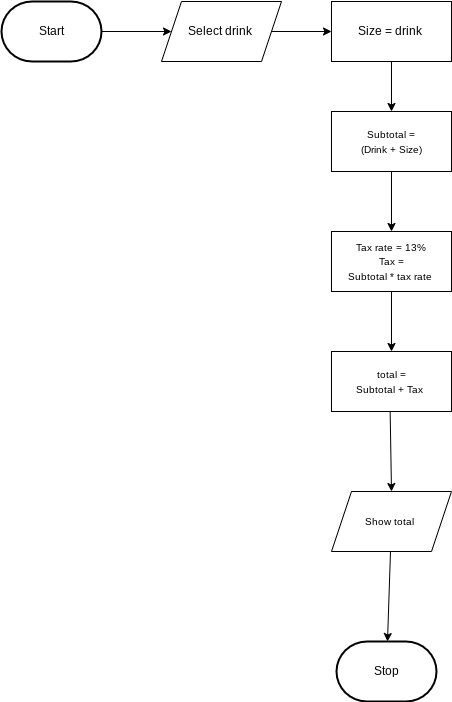

The diagram above was exported from draw.io. Its source (the exported page's mxGraphModel, read from the mxfile embedded in the PNG):
<mxGraphModel dx="354" dy="299" grid="1" gridSize="10" guides="1" tooltips="1" connect="1" arrows="1" fold="1" page="1" pageScale="1" pageWidth="850" pageHeight="1100" math="0" shadow="0">
  <root>
    <mxCell id="0" />
    <mxCell id="1" parent="0" />
    <mxCell id="9" style="edgeStyle=none;html=1;fontSize=10;" parent="1" source="2" target="4" edge="1">
      <mxGeometry relative="1" as="geometry" />
    </mxCell>
    <mxCell id="2" value="Start" style="strokeWidth=2;html=1;shape=mxgraph.flowchart.terminator;whiteSpace=wrap;" parent="1" vertex="1">
      <mxGeometry x="230" y="60" width="100" height="60" as="geometry" />
    </mxCell>
    <mxCell id="3" value="Stop" style="strokeWidth=2;html=1;shape=mxgraph.flowchart.terminator;whiteSpace=wrap;" parent="1" vertex="1">
      <mxGeometry x="565" y="700" width="100" height="60" as="geometry" />
    </mxCell>
    <mxCell id="10" style="edgeStyle=none;html=1;fontSize=10;" parent="1" source="4" edge="1">
      <mxGeometry relative="1" as="geometry">
        <mxPoint x="560" y="90" as="targetPoint" />
      </mxGeometry>
    </mxCell>
    <mxCell id="4" value="Select drink&amp;nbsp;" style="shape=parallelogram;perimeter=parallelogramPerimeter;whiteSpace=wrap;html=1;fixedSize=1;" parent="1" vertex="1">
      <mxGeometry x="390" y="60" width="120" height="60" as="geometry" />
    </mxCell>
    <mxCell id="15" style="edgeStyle=none;html=1;" parent="1" source="8" target="3" edge="1">
      <mxGeometry relative="1" as="geometry" />
    </mxCell>
    <mxCell id="8" value="Show total&amp;nbsp;" style="shape=parallelogram;perimeter=parallelogramPerimeter;whiteSpace=wrap;html=1;fixedSize=1;fontSize=10;" parent="1" vertex="1">
      <mxGeometry x="560" y="550" width="120" height="60" as="geometry" />
    </mxCell>
    <mxCell id="19" style="edgeStyle=none;html=1;" parent="1" edge="1">
      <mxGeometry relative="1" as="geometry">
        <mxPoint x="620" y="230" as="sourcePoint" />
        <mxPoint x="620" y="290" as="targetPoint" />
      </mxGeometry>
    </mxCell>
    <mxCell id="20" style="edgeStyle=none;html=1;entryX=0.5;entryY=0;entryDx=0;entryDy=0;" parent="1" edge="1">
      <mxGeometry relative="1" as="geometry">
        <mxPoint x="620" y="350" as="sourcePoint" />
        <mxPoint x="620" y="410" as="targetPoint" />
      </mxGeometry>
    </mxCell>
    <mxCell id="18" style="edgeStyle=none;html=1;entryX=0.5;entryY=0;entryDx=0;entryDy=0;" parent="1" target="8" edge="1">
      <mxGeometry relative="1" as="geometry">
        <mxPoint x="618.6363636363636" y="470" as="sourcePoint" />
      </mxGeometry>
    </mxCell>
    <mxCell id="23" style="edgeStyle=none;html=1;" edge="1" parent="1" source="22">
      <mxGeometry relative="1" as="geometry">
        <mxPoint x="620" y="170" as="targetPoint" />
      </mxGeometry>
    </mxCell>
    <mxCell id="22" value="Size = drink&amp;nbsp;" style="rounded=0;whiteSpace=wrap;html=1;" vertex="1" parent="1">
      <mxGeometry x="560" y="60" width="120" height="60" as="geometry" />
    </mxCell>
    <mxCell id="24" value="&lt;span style=&quot;font-size: 10px;&quot;&gt;Subtotal =&lt;br&gt;&amp;nbsp;&lt;/span&gt;&lt;span style=&quot;font-size: 10px;&quot;&gt;(Drink + Size)&amp;nbsp;&lt;/span&gt;" style="rounded=0;whiteSpace=wrap;html=1;" vertex="1" parent="1">
      <mxGeometry x="560" y="170" width="120" height="60" as="geometry" />
    </mxCell>
    <mxCell id="25" value="&lt;span style=&quot;font-size: 10px;&quot;&gt;Tax rate = 13%&lt;/span&gt;&lt;br style=&quot;font-size: 10px;&quot;&gt;&lt;span style=&quot;font-size: 10px;&quot;&gt;Tax =&lt;/span&gt;&lt;br style=&quot;font-size: 10px;&quot;&gt;&lt;span style=&quot;font-size: 10px;&quot;&gt;Subtotal * tax rate&amp;nbsp;&lt;/span&gt;" style="rounded=0;whiteSpace=wrap;html=1;" vertex="1" parent="1">
      <mxGeometry x="560" y="290" width="120" height="60" as="geometry" />
    </mxCell>
    <mxCell id="26" value="&lt;span style=&quot;font-size: 10px;&quot;&gt;total =&lt;/span&gt;&lt;br style=&quot;font-size: 10px;&quot;&gt;&lt;span style=&quot;font-size: 10px;&quot;&gt;Subtotal + Tax&amp;nbsp;&lt;/span&gt;" style="rounded=0;whiteSpace=wrap;html=1;" vertex="1" parent="1">
      <mxGeometry x="560" y="410" width="120" height="60" as="geometry" />
    </mxCell>
  </root>
</mxGraphModel>